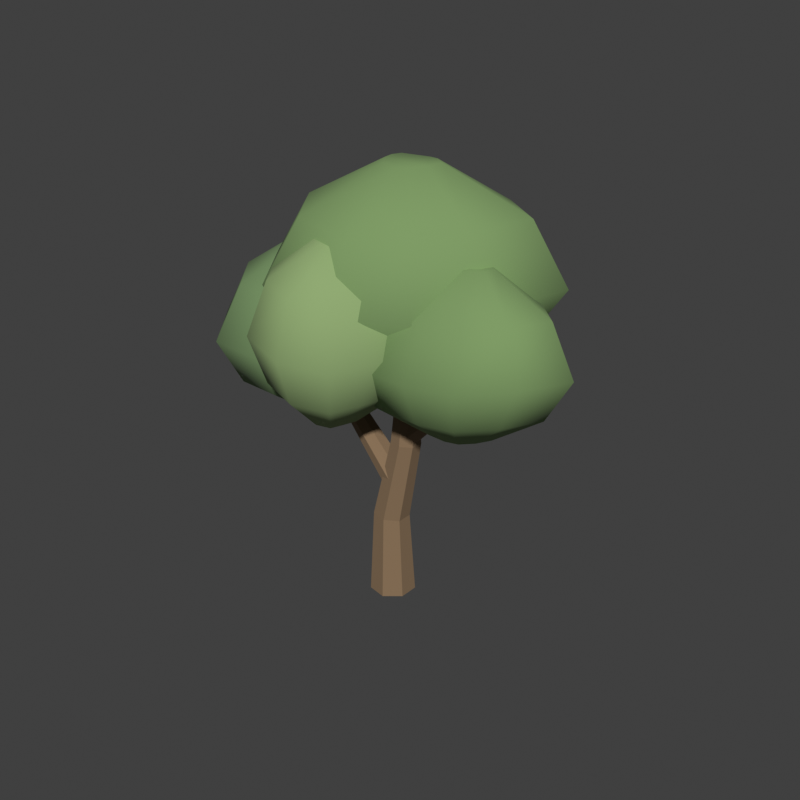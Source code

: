 # Source: mango-yard.blend  (saved by Blender 5.2.44; exported with 4.5.12 LTS)
import bpy
from mathutils import Matrix  # noqa: F401  (used for matrix-valued properties, if any)

bpy.ops.wm.read_factory_settings(use_empty=True)
scene = bpy.context.scene
scene.name = 'Scene'

# ---- collections
col_collection = bpy.data.collections.new('Collection'); scene.collection.children.link(col_collection)

# ---- materials (node trees are filled in below, after node groups)
mat_mango_yard_bark = bpy.data.materials.new('mango-yard bark')
mat_mango_yard_bark.diffuse_color = (0.24, 0.155, 0.085, 1.0)
mat_mango_yard_foliage = bpy.data.materials.new('mango-yard foliage')
mat_mango_yard_foliage.diffuse_color = (0.2, 0.32, 0.12, 1.0)
mat_mango_yard_shaded_foliage = bpy.data.materials.new('mango-yard shaded foliage')
mat_mango_yard_shaded_foliage.diffuse_color = (0.17, 0.275, 0.115, 1.0)
mat_mango_yard_new_growth = bpy.data.materials.new('mango-yard new growth')
mat_mango_yard_new_growth.diffuse_color = (0.27, 0.39, 0.16, 1.0)

# ---- material node trees
mat_mango_yard_bark.use_nodes = True; mat_mango_yard_bark.node_tree.nodes.clear()
_N = mat_mango_yard_bark.node_tree.nodes; _L = mat_mango_yard_bark.node_tree.links
n0 = _N.new('ShaderNodeBsdfPrincipled'); n0.name = 'Principled BSDF'; n0.location = (-200, 100)
n0.inputs[0].default_value = (0.24, 0.155, 0.085, 1.0)
n0.inputs[2].default_value = 0.95
n0.inputs[10].default_value = 0.005
n1 = _N.new('ShaderNodeOutputMaterial'); n1.name = 'Material Output'; n1.location = (200, 100)
_L.new(n0.outputs[0], n1.inputs[0])
n1.is_active_output = True
mat_mango_yard_foliage.use_nodes = True; mat_mango_yard_foliage.node_tree.nodes.clear()
_N = mat_mango_yard_foliage.node_tree.nodes; _L = mat_mango_yard_foliage.node_tree.links
n0 = _N.new('ShaderNodeBsdfPrincipled'); n0.name = 'Principled BSDF'; n0.location = (-200, 100)
n0.inputs[0].default_value = (0.2, 0.32, 0.12, 1.0)
n0.inputs[2].default_value = 0.95
n0.inputs[10].default_value = 0.005
n1 = _N.new('ShaderNodeOutputMaterial'); n1.name = 'Material Output'; n1.location = (200, 100)
_L.new(n0.outputs[0], n1.inputs[0])
n1.is_active_output = True
mat_mango_yard_shaded_foliage.use_nodes = True; mat_mango_yard_shaded_foliage.node_tree.nodes.clear()
_N = mat_mango_yard_shaded_foliage.node_tree.nodes; _L = mat_mango_yard_shaded_foliage.node_tree.links
n0 = _N.new('ShaderNodeBsdfPrincipled'); n0.name = 'Principled BSDF'; n0.location = (-200, 100)
n0.inputs[0].default_value = (0.17, 0.275, 0.115, 1.0)
n0.inputs[2].default_value = 0.95
n0.inputs[10].default_value = 0.005
n1 = _N.new('ShaderNodeOutputMaterial'); n1.name = 'Material Output'; n1.location = (200, 100)
_L.new(n0.outputs[0], n1.inputs[0])
n1.is_active_output = True
mat_mango_yard_new_growth.use_nodes = True; mat_mango_yard_new_growth.node_tree.nodes.clear()
_N = mat_mango_yard_new_growth.node_tree.nodes; _L = mat_mango_yard_new_growth.node_tree.links
n0 = _N.new('ShaderNodeBsdfPrincipled'); n0.name = 'Principled BSDF'; n0.location = (-200, 100)
n0.inputs[0].default_value = (0.27, 0.39, 0.16, 1.0)
n0.inputs[2].default_value = 0.95
n0.inputs[10].default_value = 0.005
n1 = _N.new('ShaderNodeOutputMaterial'); n1.name = 'Material Output'; n1.location = (200, 100)
_L.new(n0.outputs[0], n1.inputs[0])
n1.is_active_output = True

# ---- world
world_world = bpy.data.worlds.new('World'); scene.world = world_world
world_world.use_nodes = True; world_world.node_tree.nodes.clear()
_N = world_world.node_tree.nodes; _L = world_world.node_tree.links
n0 = _N.new('ShaderNodeOutputWorld'); n0.name = 'World Output'; n0.location = (200, 100)
n1 = _N.new('ShaderNodeBackground'); n1.name = 'Background'; n1.location = (-200, 100)
n1.inputs[0].default_value = (0.05088, 0.05088, 0.05088, 1.0)
_L.new(n1.outputs[0], n0.inputs[0])
n0.is_active_output = True
world_world.color = (0.11, 0.13, 0.15)
world_world.sun_shadow_jitter_overblur = 0.0

# ---- meshes
me_garden_trunk_001 = bpy.data.meshes.new('Garden trunk.001')
me_garden_trunk_001.from_pydata([(-0.2798, 0.0, -0.01066), (-0.1747, -0.2188, -0.0004027), (0.06196, -0.2729, 0.01016), (0.252, -0.1214, 0.01307), (0.2522, 0.1214, 0.006139), (0.06256, 0.2729, -0.005413), (-0.1742, 0.2188, -0.01289), (-0.2593, 0.03, 1.068), (-0.1765, -0.142, 1.064), (0.009123, -0.1844, 1.05), (0.1577, -0.06544, 1.036), (0.1574, 0.1254, 1.032), (0.008466, 0.2444, 1.042), (-0.177, 0.202, 1.058), (-0.009359, 0.04, 2.115), (0.0584, -0.1007, 2.112), (0.2102, -0.1355, 2.1), (0.3317, -0.03808, 2.088), (0.3315, 0.1181, 2.085), (0.2096, 0.2155, 2.093), (0.05794, 0.1807, 2.107), (0.11, 0.08, 3.65), (0.1364, 0.02529, 3.652), (0.1956, 0.01178, 3.652), (0.2431, 0.04964, 3.65), (0.2431, 0.1104, 3.649), (0.1956, 0.1482, 3.648), (0.1363, 0.1347, 3.649), (-0.06794, 0.02, 1.438), (-0.01812, -0.1129, 1.478), (0.09052, -0.1457, 1.573), (0.1762, -0.05375, 1.65), (0.1744, 0.09375, 1.652), (0.08642, 0.1857, 1.577), (-0.02141, 0.1529, 1.482), (-0.7431, 0.0, 2.289), (-0.706, -0.09376, 2.315), (-0.6192, -0.1169, 2.367), (-0.548, -0.05203, 2.407), (-0.5461, 0.05203, 2.404), (-0.6149, 0.1169, 2.36), (-0.7026, 0.09376, 2.309), (-1.142, 0.1, 3.483), (-1.127, 0.06493, 3.492), (-1.092, 0.05627, 3.507), (-1.063, 0.08054, 3.517), (-1.062, 0.1195, 3.514), (-1.089, 0.1437, 3.5), (-1.125, 0.1351, 3.487), (0.02913, 0.04, 2.197), (0.07256, -0.06917, 2.166), (0.1592, -0.09614, 2.085), (0.2239, -0.02059, 2.016), (0.2179, 0.1006, 2.009), (0.1456, 0.1761, 2.071), (0.06166, 0.1492, 2.155), (0.8311, 0.12, 2.958), (0.859, 0.0497, 2.938), (0.9177, 0.03233, 2.89), (0.9631, 0.08099, 2.849), (0.961, 0.159, 2.847), (0.9129, 0.2077, 2.884), (0.8552, 0.1903, 2.934), (1.317, 0.12, 3.573), (1.329, 0.08873, 3.564), (1.357, 0.081, 3.545), (1.38, 0.1026, 3.529), (1.38, 0.1374, 3.529), (1.357, 0.159, 3.545), (1.329, 0.1513, 3.564), (0.2391, 0.5555, 2.948), (0.01521, 0.6635, 2.917), (-0.2472, 0.6612, 2.899), (-0.5159, 0.5528, 2.915), (-0.5107, 0.2906, 2.947), (-0.4644, 0.07322, 2.956), (-0.3192, -0.1428, 2.933), (-0.03216, -0.1703, 2.904), (0.1982, -0.04538, 2.903), (0.346, 0.1355, 2.931), (0.4681, 0.3808, 2.956), (0.8022, 0.9713, 3.512), (0.22, 1.252, 3.43), (-0.4623, 1.246, 3.384), (-1.161, 0.9644, 3.426), (-1.147, 0.2826, 3.508), (-1.027, -0.2826, 3.534), (-0.6495, -0.8443, 3.473), (0.09685, -0.9157, 3.397), (0.6958, -0.5909, 3.395), (1.08, -0.1207, 3.469), (1.398, 0.5172, 3.533), (1.109, 1.127, 4.198), (0.3628, 1.487, 4.094), (-0.5119, 1.48, 4.034), (-1.408, 1.118, 4.089), (-1.39, 0.2442, 4.194), (-1.236, -0.4804, 4.227), (-0.7519, -1.201, 4.149), (0.2049, -1.292, 4.051), (0.9728, -0.8757, 4.048), (1.466, -0.2728, 4.143), (1.873, 0.545, 4.225), (0.9308, 0.829, 4.91), (0.371, 1.099, 4.831), (-0.285, 1.093, 4.787), (-0.9567, 0.8224, 4.828), (-0.9436, 0.1668, 4.907), (-0.8279, -0.3766, 4.931), (-0.4651, -0.9168, 4.872), (0.2526, -0.9854, 4.799), (0.8285, -0.6731, 4.797), (1.198, -0.221, 4.868), (1.503, 0.3924, 4.93), (0.4024, 0.2526, 5.377), (0.2606, 0.3211, 5.357), (0.09441, 0.3196, 5.345), (-0.07576, 0.251, 5.356), (-0.07244, 0.08487, 5.376), (-0.04312, -0.0528, 5.382), (0.0488, -0.1896, 5.367), (0.2306, -0.207, 5.349), (0.3765, -0.1279, 5.348), (0.4701, -0.01337, 5.366), (0.5475, 0.142, 5.382), (-1.051, 0.3874, 2.23), (-1.24, 0.3837, 2.232), (-1.402, 0.2605, 2.258), (-1.39, 0.05217, 2.278), (-1.39, -0.1405, 2.269), (-1.267, -0.308, 2.241), (-1.069, -0.297, 2.227), (-0.913, -0.209, 2.243), (-0.7889, -0.0666, 2.271), (-0.7423, 0.1464, 2.277), (-0.9114, 0.2711, 2.255), (-0.9203, 0.9015, 2.665), (-1.413, 0.8918, 2.669), (-1.834, 0.5716, 2.738), (-1.803, 0.02995, 2.79), (-1.803, -0.471, 2.765), (-1.482, -0.9066, 2.692), (-0.9688, -0.8779, 2.656), (-0.5627, -0.6492, 2.7), (-0.2402, -0.2788, 2.771), (-0.1188, 0.2749, 2.788), (-0.5587, 0.5991, 2.73), (-0.827, 1.108, 3.244), (-1.458, 1.096, 3.249), (-1.998, 0.6853, 3.337), (-1.958, -0.009108, 3.404), (-1.959, -0.6513, 3.372), (-1.548, -1.21, 3.279), (-0.8891, -1.173, 3.233), (-0.3685, -0.8798, 3.288), (0.045, -0.405, 3.38), (0.2006, 0.3049, 3.401), (-0.3633, 0.7205, 3.326), (-0.8158, 0.7727, 3.907), (-1.289, 0.7634, 3.911), (-1.694, 0.4555, 3.977), (-1.664, -0.06531, 4.027), (-1.665, -0.547, 4.004), (-1.356, -0.9658, 3.934), (-0.8625, -0.9383, 3.899), (-0.472, -0.7183, 3.94), (-0.1619, -0.3622, 4.009), (-0.04514, 0.1702, 4.025), (-0.4681, 0.4819, 3.969), (-0.8794, 0.09708, 4.396), (-0.9994, 0.09473, 4.397), (-1.102, 0.01672, 4.414), (-1.094, -0.1152, 4.426), (-1.094, -0.2372, 4.42), (-1.016, -0.3433, 4.403), (-0.8912, -0.3364, 4.394), (-0.7923, -0.2806, 4.404), (-0.7137, -0.1904, 4.422), (-0.6842, -0.05555, 4.426), (-0.7913, 0.02341, 4.412), (0.8169, 0.1738, 2.575), (0.7446, 0.01889, 2.584), (0.733, -0.1438, 2.566), (0.7923, -0.3276, 2.542), (1.004, -0.332, 2.539), (1.181, -0.3209, 2.562), (1.332, -0.2203, 2.583), (1.419, -0.05114, 2.578), (1.29, 0.09323, 2.553), (1.172, 0.213, 2.537), (0.9843, 0.277, 2.549), (0.4982, 0.511, 3.03), (0.3102, 0.1083, 3.055), (0.2802, -0.3148, 3.009), (0.4344, -0.7927, 2.945), (0.9842, -0.804, 2.939), (1.444, -0.7752, 2.997), (1.838, -0.5136, 3.052), (2.063, -0.07381, 3.039), (1.728, 0.3016, 2.974), (1.422, 0.613, 2.932), (0.9336, 0.7794, 2.963), (0.3864, 0.6406, 3.587), (0.1454, 0.1243, 3.62), (0.1069, -0.4181, 3.56), (0.3046, -1.031, 3.479), (1.01, -1.045, 3.47), (1.599, -1.008, 3.545), (2.105, -0.673, 3.615), (2.393, -0.1092, 3.599), (1.963, 0.3721, 3.515), (1.571, 0.7714, 3.462), (0.9445, 0.9847, 3.501), (0.6328, 0.4064, 4.169), (0.452, 0.01915, 4.193), (0.4232, -0.3876, 4.148), (0.5715, -0.8472, 4.087), (1.1, -0.858, 4.081), (1.542, -0.8304, 4.137), (1.922, -0.5788, 4.19), (2.138, -0.1559, 4.177), (1.815, 0.205, 4.115), (1.521, 0.5045, 4.074), (1.051, 0.6645, 4.104), (1.095, -0.05259, 4.553), (1.049, -0.1507, 4.559), (1.041, -0.2537, 4.548), (1.079, -0.3702, 4.533), (1.213, -0.3729, 4.531), (1.325, -0.3659, 4.545), (1.421, -0.3022, 4.558), (1.476, -0.195, 4.555), (1.394, -0.1036, 4.539), (1.32, -0.02773, 4.529), (1.201, 0.0128, 4.537), (0.09997, -0.7261, 2.638), (-0.01355, -0.6112, 2.649), (-0.1629, -0.5571, 2.63), (-0.3173, -0.5722, 2.604), (-0.4919, -0.613, 2.601), (-0.5158, -0.7598, 2.625), (-0.4588, -0.8802, 2.647), (-0.3764, -0.9969, 2.643), (-0.2084, -1.038, 2.616), (-0.05615, -0.9714, 2.599), (0.01035, -0.8553, 2.611), (0.6595, -0.664, 3.117), (0.3643, -0.3652, 3.145), (-0.0241, -0.2246, 3.097), (-0.4255, -0.264, 3.029), (-0.8794, -0.37, 3.021), (-0.9415, -0.7517, 3.082), (-0.7933, -1.065, 3.14), (-0.5791, -1.368, 3.128), (-0.1422, -1.474, 3.06), (0.2536, -1.302, 3.015), (0.4265, -1.0, 3.046), (0.9459, -0.6551, 3.703), (0.5675, -0.272, 3.739), (0.06951, -0.09178, 3.677), (-0.445, -0.1423, 3.591), (-1.027, -0.2782, 3.581), (-1.107, -0.7676, 3.658), (-0.9166, -1.169, 3.733), (-0.642, -1.558, 3.718), (-0.08191, -1.694, 3.63), (0.4255, -1.473, 3.573), (0.6471, -1.086, 3.613), (0.7248, -0.7334, 4.316), (0.441, -0.4461, 4.342), (0.06755, -0.3109, 4.296), (-0.3184, -0.3488, 4.231), (-0.7549, -0.4507, 4.223), (-0.8145, -0.8177, 4.282), (-0.672, -1.119, 4.338), (-0.4661, -1.41, 4.326), (-0.04601, -1.513, 4.261), (0.3345, -1.347, 4.217), (0.5008, -1.056, 4.247), (0.1508, -0.8572, 4.721), (0.07891, -0.7845, 4.728), (-0.0157, -0.7502, 4.716), (-0.1135, -0.7598, 4.7), (-0.224, -0.7856, 4.698), (-0.2392, -0.8786, 4.712), (-0.2031, -0.9548, 4.727), (-0.1509, -1.029, 4.724), (-0.04447, -1.055, 4.707), (0.05193, -1.013, 4.696), (0.09405, -0.9391, 4.704)], [], [(6, 5, 4, 3, 2, 1, 0), (21, 22, 23, 24, 25, 26, 27), (0, 1, 8, 7), (1, 2, 9, 8), (2, 3, 10, 9), (3, 4, 11, 10), (4, 5, 12, 11), (5, 6, 13, 12), (6, 0, 7, 13), (7, 8, 15, 14), (8, 9, 16, 15), (9, 10, 17, 16), (10, 11, 18, 17), (11, 12, 19, 18), (12, 13, 20, 19), (13, 7, 14, 20), (14, 15, 22, 21), (15, 16, 23, 22), (16, 17, 24, 23), (17, 18, 25, 24), (18, 19, 26, 25), (19, 20, 27, 26), (20, 14, 21, 27), (34, 33, 32, 31, 30, 29, 28), (42, 43, 44, 45, 46, 47, 48), (28, 29, 36, 35), (29, 30, 37, 36), (30, 31, 38, 37), (31, 32, 39, 38), (32, 33, 40, 39), (33, 34, 41, 40), (34, 28, 35, 41), (35, 36, 43, 42), (36, 37, 44, 43), (37, 38, 45, 44), (38, 39, 46, 45), (39, 40, 47, 46), (40, 41, 48, 47), (41, 35, 42, 48), (55, 54, 53, 52, 51, 50, 49), (63, 64, 65, 66, 67, 68, 69), (49, 50, 57, 56), (50, 51, 58, 57), (51, 52, 59, 58), (52, 53, 60, 59), (53, 54, 61, 60), (54, 55, 62, 61), (55, 49, 56, 62), (56, 57, 64, 63), (57, 58, 65, 64), (58, 59, 66, 65), (59, 60, 67, 66), (60, 61, 68, 67), (61, 62, 69, 68), (62, 56, 63, 69), (80, 79, 78, 77, 76, 75, 74, 73, 72, 71, 70), (114, 115, 116, 117, 118, 119, 120, 121, 122, 123, 124), (70, 71, 82, 81), (71, 72, 83, 82), (72, 73, 84, 83), (73, 74, 85, 84), (74, 75, 86, 85), (75, 76, 87, 86), (76, 77, 88, 87), (77, 78, 89, 88), (78, 79, 90, 89), (79, 80, 91, 90), (80, 70, 81, 91), (81, 82, 93, 92), (82, 83, 94, 93), (83, 84, 95, 94), (84, 85, 96, 95), (85, 86, 97, 96), (86, 87, 98, 97), (87, 88, 99, 98), (88, 89, 100, 99), (89, 90, 101, 100), (90, 91, 102, 101), (91, 81, 92, 102), (92, 93, 104, 103), (93, 94, 105, 104), (94, 95, 106, 105), (95, 96, 107, 106), (96, 97, 108, 107), (97, 98, 109, 108), (98, 99, 110, 109), (99, 100, 111, 110), (100, 101, 112, 111), (101, 102, 113, 112), (102, 92, 103, 113), (103, 104, 115, 114), (104, 105, 116, 115), (105, 106, 117, 116), (106, 107, 118, 117), (107, 108, 119, 118), (108, 109, 120, 119), (109, 110, 121, 120), (110, 111, 122, 121), (111, 112, 123, 122), (112, 113, 124, 123), (113, 103, 114, 124), (135, 134, 133, 132, 131, 130, 129, 128, 127, 126, 125), (169, 170, 171, 172, 173, 174, 175, 176, 177, 178, 179), (125, 126, 137, 136), (126, 127, 138, 137), (127, 128, 139, 138), (128, 129, 140, 139), (129, 130, 141, 140), (130, 131, 142, 141), (131, 132, 143, 142), (132, 133, 144, 143), (133, 134, 145, 144), (134, 135, 146, 145), (135, 125, 136, 146), (136, 137, 148, 147), (137, 138, 149, 148), (138, 139, 150, 149), (139, 140, 151, 150), (140, 141, 152, 151), (141, 142, 153, 152), (142, 143, 154, 153), (143, 144, 155, 154), (144, 145, 156, 155), (145, 146, 157, 156), (146, 136, 147, 157), (147, 148, 159, 158), (148, 149, 160, 159), (149, 150, 161, 160), (150, 151, 162, 161), (151, 152, 163, 162), (152, 153, 164, 163), (153, 154, 165, 164), (154, 155, 166, 165), (155, 156, 167, 166), (156, 157, 168, 167), (157, 147, 158, 168), (158, 159, 170, 169), (159, 160, 171, 170), (160, 161, 172, 171), (161, 162, 173, 172), (162, 163, 174, 173), (163, 164, 175, 174), (164, 165, 176, 175), (165, 166, 177, 176), (166, 167, 178, 177), (167, 168, 179, 178), (168, 158, 169, 179), (190, 189, 188, 187, 186, 185, 184, 183, 182, 181, 180), (224, 225, 226, 227, 228, 229, 230, 231, 232, 233, 234), (180, 181, 192, 191), (181, 182, 193, 192), (182, 183, 194, 193), (183, 184, 195, 194), (184, 185, 196, 195), (185, 186, 197, 196), (186, 187, 198, 197), (187, 188, 199, 198), (188, 189, 200, 199), (189, 190, 201, 200), (190, 180, 191, 201), (191, 192, 203, 202), (192, 193, 204, 203), (193, 194, 205, 204), (194, 195, 206, 205), (195, 196, 207, 206), (196, 197, 208, 207), (197, 198, 209, 208), (198, 199, 210, 209), (199, 200, 211, 210), (200, 201, 212, 211), (201, 191, 202, 212), (202, 203, 214, 213), (203, 204, 215, 214), (204, 205, 216, 215), (205, 206, 217, 216), (206, 207, 218, 217), (207, 208, 219, 218), (208, 209, 220, 219), (209, 210, 221, 220), (210, 211, 222, 221), (211, 212, 223, 222), (212, 202, 213, 223), (213, 214, 225, 224), (214, 215, 226, 225), (215, 216, 227, 226), (216, 217, 228, 227), (217, 218, 229, 228), (218, 219, 230, 229), (219, 220, 231, 230), (220, 221, 232, 231), (221, 222, 233, 232), (222, 223, 234, 233), (223, 213, 224, 234), (245, 244, 243, 242, 241, 240, 239, 238, 237, 236, 235), (279, 280, 281, 282, 283, 284, 285, 286, 287, 288, 289), (235, 236, 247, 246), (236, 237, 248, 247), (237, 238, 249, 248), (238, 239, 250, 249), (239, 240, 251, 250), (240, 241, 252, 251), (241, 242, 253, 252), (242, 243, 254, 253), (243, 244, 255, 254), (244, 245, 256, 255), (245, 235, 246, 256), (246, 247, 258, 257), (247, 248, 259, 258), (248, 249, 260, 259), (249, 250, 261, 260), (250, 251, 262, 261), (251, 252, 263, 262), (252, 253, 264, 263), (253, 254, 265, 264), (254, 255, 266, 265), (255, 256, 267, 266), (256, 246, 257, 267), (257, 258, 269, 268), (258, 259, 270, 269), (259, 260, 271, 270), (260, 261, 272, 271), (261, 262, 273, 272), (262, 263, 274, 273), (263, 264, 275, 274), (264, 265, 276, 275), (265, 266, 277, 276), (266, 267, 278, 277), (267, 257, 268, 278), (268, 269, 280, 279), (269, 270, 281, 280), (270, 271, 282, 281), (271, 272, 283, 282), (272, 273, 284, 283), (273, 274, 285, 284), (274, 275, 286, 285), (275, 276, 287, 286), (276, 277, 288, 287), (277, 278, 289, 288), (278, 268, 279, 289)])
me_garden_trunk_001.polygons.foreach_set('use_smooth', [0, 0, 0, 0, 0, 0, 0, 0, 0, 0, 0, 0, 0, 0, 0, 0, 0, 0, 0, 0, 0, 0, 0, 0, 0, 0, 0, 0, 0, 0, 0, 0, 0, 0, 0, 0, 0, 0, 0, 0, 0, 0, 0, 0, 0, 0, 0, 0, 0, 0, 0, 0, 0, 0, 0, 1, 1, 1, 1, 1, 1, 1, 1, 1, 1, 1, 1, 1, 1, 1, 1, 1, 1, 1, 1, 1, 1, 1, 1, 1, 1, 1, 1, 1, 1, 1, 1, 1, 1, 1, 1, 1, 1, 1, 1, 1, 1, 1, 1, 1, 1, 1, 1, 1, 1, 1, 1, 1, 1, 1, 1, 1, 1, 1, 1, 1, 1, 1, 1, 1, 1, 1, 1, 1, 1, 1, 1, 1, 1, 1, 1, 1, 1, 1, 1, 1, 1, 1, 1, 1, 1, 1, 1, 1, 1, 1, 1, 1, 1, 1, 1, 1, 1, 1, 1, 1, 1, 1, 1, 1, 1, 1, 1, 1, 1, 1, 1, 1, 1, 1, 1, 1, 1, 1, 1, 1, 1, 1, 1, 1, 1, 1, 1, 1, 1, 1, 1, 1, 1, 1, 1, 1, 1, 1, 1, 1, 1, 1, 1, 1, 1, 1, 1, 1, 1, 1, 1, 1, 1, 1, 1, 1, 1, 1, 1, 1, 1, 1, 1, 1, 1, 1, 1, 1, 1, 1, 1, 1, 1, 1, 1, 1, 1, 1, 1, 1, 1, 1, 1])
me_garden_trunk_001.polygons.foreach_set('material_index', [0, 0, 0, 0, 0, 0, 0, 0, 0, 0, 0, 0, 0, 0, 0, 0, 0, 0, 0, 0, 0, 0, 0, 0, 0, 0, 0, 0, 0, 0, 0, 0, 0, 0, 0, 0, 0, 0, 0, 0, 0, 0, 0, 0, 0, 0, 0, 0, 0, 0, 0, 0, 0, 0, 0, 1, 1, 1, 1, 1, 1, 1, 1, 1, 1, 1, 1, 1, 1, 1, 1, 1, 1, 1, 1, 1, 1, 1, 1, 1, 1, 1, 1, 1, 1, 1, 1, 1, 1, 1, 1, 1, 1, 1, 1, 1, 1, 1, 1, 1, 1, 2, 2, 2, 2, 2, 2, 2, 2, 2, 2, 2, 2, 2, 2, 2, 2, 2, 2, 2, 2, 2, 2, 2, 2, 2, 2, 2, 2, 2, 2, 2, 2, 2, 2, 2, 2, 2, 2, 2, 2, 2, 2, 2, 2, 2, 2, 1, 1, 1, 1, 1, 1, 1, 1, 1, 1, 1, 1, 1, 1, 1, 1, 1, 1, 1, 1, 1, 1, 1, 1, 1, 1, 1, 1, 1, 1, 1, 1, 1, 1, 1, 1, 1, 1, 1, 1, 1, 1, 1, 1, 1, 1, 3, 3, 3, 3, 3, 3, 3, 3, 3, 3, 3, 3, 3, 3, 3, 3, 3, 3, 3, 3, 3, 3, 3, 3, 3, 3, 3, 3, 3, 3, 3, 3, 3, 3, 3, 3, 3, 3, 3, 3, 3, 3, 3, 3, 3, 3])
me_garden_trunk_001.materials.append(mat_mango_yard_bark)
me_garden_trunk_001.materials.append(mat_mango_yard_foliage)
me_garden_trunk_001.materials.append(mat_mango_yard_shaded_foliage)
me_garden_trunk_001.materials.append(mat_mango_yard_new_growth)
me_garden_trunk_001.update()

# ---- objects
ob_mango_yard = bpy.data.objects.new('mango-yard', me_garden_trunk_001)

# ---- transforms, parenting, visibility, modifiers, constraints
ob_mango_yard.location = (0.0, 0.0, 0.0)

# ---- collection membership
col_collection.objects.link(ob_mango_yard)

# ---- scene / render settings (as saved in the file)
scene.frame_start = 1; scene.frame_end = 250; scene.frame_set(1)
scene.render.engine = 'BLENDER_WORKBENCH'
scene.render.resolution_x = 950
scene.render.resolution_y = 950
scene.render.bake_bias = 0.0
scene.render.bake_samples = 0
scene.render.compositor_device = 'GPU'
scene.eevee.use_volume_custom_range = False
scene.eevee.fast_gi_thickness_near = 0.1
scene.eevee.fast_gi_thickness_far = 0.0
scene.eevee.ray_tracing_options.screen_trace_thickness = 0.1
scene.view_settings.view_transform = 'Standard'
bpy.context.view_layer.update()

# ---- added for rendering (the .blend has no active camera and no usable light): camera, sun
cam_auto = bpy.data.cameras.new('AutoCamera')
cam_auto.lens = 50.0
cam_auto.sensor_width = 36.0
cam_auto.clip_end = 1000.0
ob_auto_camera = bpy.data.objects.new('AutoCamera', cam_auto)
scene.collection.objects.link(ob_auto_camera)
ob_auto_camera.location = (7.27451, -8.59575, 8.34613)
ob_auto_camera.rotation_euler = (1.09748, -7.21219e-08, 0.694738)
scene.camera = ob_auto_camera
light_auto_sun = bpy.data.lights.new('AutoSun', 'SUN')
light_auto_sun.energy = 3.0
light_auto_sun.angle = 0.0523599
ob_auto_sun = bpy.data.objects.new('AutoSun', light_auto_sun)
scene.collection.objects.link(ob_auto_sun)
ob_auto_sun.rotation_euler = (0.872665, 0.174533, 0.523599)
bpy.context.view_layer.update()
